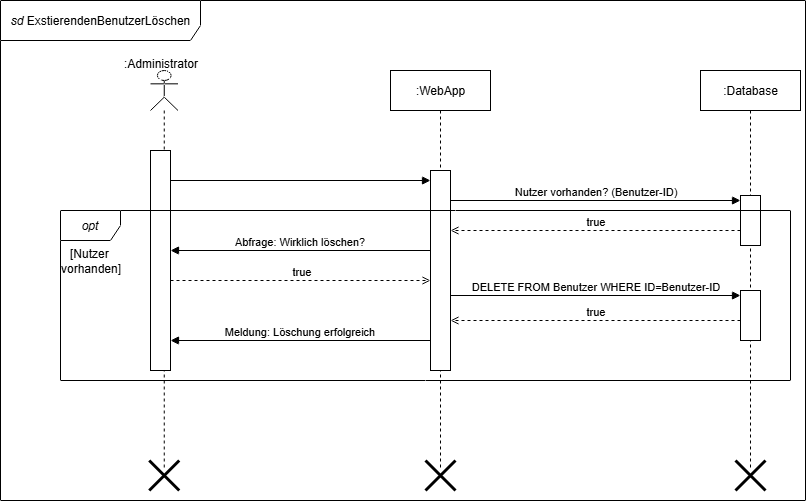

The diagram above was exported from draw.io. Its source (the exported page's mxGraphModel, read from the mxfile embedded in the PNG):
<mxGraphModel dx="1752" dy="1660" grid="1" gridSize="10" guides="1" tooltips="1" connect="1" arrows="1" fold="1" page="1" pageScale="1" pageWidth="827" pageHeight="1169" math="0" shadow="0">
  <root>
    <mxCell id="0" />
    <mxCell id="1" parent="0" />
    <mxCell id="J6n28TyMmNN8pc8cIpR2-1" value="&lt;i&gt;sd &lt;/i&gt;ExstierendenBenutzerLöschen" style="shape=umlFrame;whiteSpace=wrap;html=1;pointerEvents=0;width=200;height=40;" vertex="1" parent="1">
      <mxGeometry x="-240" y="-70" width="805" height="500" as="geometry" />
    </mxCell>
    <mxCell id="J6n28TyMmNN8pc8cIpR2-11" value="" style="html=1;verticalAlign=bottom;endArrow=block;curved=0;rounded=0;" edge="1" parent="1" target="J6n28TyMmNN8pc8cIpR2-10">
      <mxGeometry y="10" width="80" relative="1" as="geometry">
        <mxPoint x="-80" y="110" as="sourcePoint" />
        <mxPoint x="160" y="110" as="targetPoint" />
        <mxPoint as="offset" />
      </mxGeometry>
    </mxCell>
    <mxCell id="J6n28TyMmNN8pc8cIpR2-12" value="Abfrage: Wirklich löschen?" style="html=1;verticalAlign=bottom;endArrow=block;curved=0;rounded=0;" edge="1" parent="1">
      <mxGeometry width="80" relative="1" as="geometry">
        <mxPoint x="190" y="180" as="sourcePoint" />
        <mxPoint x="-70" y="180" as="targetPoint" />
        <mxPoint as="offset" />
      </mxGeometry>
    </mxCell>
    <mxCell id="J6n28TyMmNN8pc8cIpR2-14" value="Nutzer vorhanden? (Benutzer-ID)" style="html=1;verticalAlign=bottom;endArrow=block;curved=0;rounded=0;entryX=0;entryY=0;entryDx=0;entryDy=5;entryPerimeter=0;" edge="1" parent="1" source="J6n28TyMmNN8pc8cIpR2-10" target="J6n28TyMmNN8pc8cIpR2-13">
      <mxGeometry width="80" relative="1" as="geometry">
        <mxPoint x="320" y="130" as="sourcePoint" />
        <mxPoint x="350" y="130" as="targetPoint" />
      </mxGeometry>
    </mxCell>
    <mxCell id="J6n28TyMmNN8pc8cIpR2-15" value="true" style="html=1;verticalAlign=bottom;endArrow=open;curved=0;rounded=0;dashed=1;endFill=0;" edge="1" parent="1" source="J6n28TyMmNN8pc8cIpR2-13">
      <mxGeometry width="80" relative="1" as="geometry">
        <mxPoint x="390" y="160" as="sourcePoint" />
        <mxPoint x="210" y="160" as="targetPoint" />
      </mxGeometry>
    </mxCell>
    <mxCell id="J6n28TyMmNN8pc8cIpR2-17" value="" style="shape=umlLifeline;perimeter=lifelinePerimeter;whiteSpace=wrap;html=1;container=1;dropTarget=0;collapsible=0;recursiveResize=0;outlineConnect=0;portConstraint=eastwest;newEdgeStyle={&quot;curved&quot;:0,&quot;rounded&quot;:0};participant=umlActor;" vertex="1" parent="1">
      <mxGeometry x="-90" width="27.5" height="400" as="geometry" />
    </mxCell>
    <mxCell id="J6n28TyMmNN8pc8cIpR2-7" value="" style="html=1;points=[[0,0,0,0,5],[0,1,0,0,-5],[1,0,0,0,5],[1,1,0,0,-5]];perimeter=orthogonalPerimeter;outlineConnect=0;targetShapes=umlLifeline;portConstraint=eastwest;newEdgeStyle={&quot;curved&quot;:0,&quot;rounded&quot;:0};" vertex="1" parent="J6n28TyMmNN8pc8cIpR2-17">
      <mxGeometry y="80" width="20" height="220" as="geometry" />
    </mxCell>
    <mxCell id="J6n28TyMmNN8pc8cIpR2-28" value="" style="shape=umlDestroy;whiteSpace=wrap;html=1;strokeWidth=3;targetShapes=umlLifeline;" vertex="1" parent="J6n28TyMmNN8pc8cIpR2-17">
      <mxGeometry x="-1.25" y="390" width="30" height="30" as="geometry" />
    </mxCell>
    <mxCell id="J6n28TyMmNN8pc8cIpR2-18" value=":WebApp" style="shape=umlLifeline;perimeter=lifelinePerimeter;whiteSpace=wrap;html=1;container=1;dropTarget=0;collapsible=0;recursiveResize=0;outlineConnect=0;portConstraint=eastwest;newEdgeStyle={&quot;curved&quot;:0,&quot;rounded&quot;:0};" vertex="1" parent="1">
      <mxGeometry x="150" width="100" height="400" as="geometry" />
    </mxCell>
    <mxCell id="J6n28TyMmNN8pc8cIpR2-10" value="" style="html=1;points=[[0,0,0,0,5],[0,1,0,0,-5],[1,0,0,0,5],[1,1,0,0,-5]];perimeter=orthogonalPerimeter;outlineConnect=0;targetShapes=umlLifeline;portConstraint=eastwest;newEdgeStyle={&quot;curved&quot;:0,&quot;rounded&quot;:0};" vertex="1" parent="J6n28TyMmNN8pc8cIpR2-18">
      <mxGeometry x="40" y="100" width="20" height="200" as="geometry" />
    </mxCell>
    <mxCell id="J6n28TyMmNN8pc8cIpR2-19" value=":Database" style="shape=umlLifeline;perimeter=lifelinePerimeter;whiteSpace=wrap;html=1;container=1;dropTarget=0;collapsible=0;recursiveResize=0;outlineConnect=0;portConstraint=eastwest;newEdgeStyle={&quot;curved&quot;:0,&quot;rounded&quot;:0};" vertex="1" parent="1">
      <mxGeometry x="460" width="100" height="400" as="geometry" />
    </mxCell>
    <mxCell id="J6n28TyMmNN8pc8cIpR2-13" value="" style="html=1;points=[[0,0,0,0,5],[0,1,0,0,-5],[1,0,0,0,5],[1,1,0,0,-5]];perimeter=orthogonalPerimeter;outlineConnect=0;targetShapes=umlLifeline;portConstraint=eastwest;newEdgeStyle={&quot;curved&quot;:0,&quot;rounded&quot;:0};" vertex="1" parent="J6n28TyMmNN8pc8cIpR2-19">
      <mxGeometry x="40" y="125" width="20" height="50" as="geometry" />
    </mxCell>
    <mxCell id="J6n28TyMmNN8pc8cIpR2-22" value="" style="html=1;points=[[0,0,0,0,5],[0,1,0,0,-5],[1,0,0,0,5],[1,1,0,0,-5]];perimeter=orthogonalPerimeter;outlineConnect=0;targetShapes=umlLifeline;portConstraint=eastwest;newEdgeStyle={&quot;curved&quot;:0,&quot;rounded&quot;:0};" vertex="1" parent="J6n28TyMmNN8pc8cIpR2-19">
      <mxGeometry x="40" y="220" width="20" height="50" as="geometry" />
    </mxCell>
    <mxCell id="J6n28TyMmNN8pc8cIpR2-20" value=":Administrator" style="text;html=1;align=center;verticalAlign=middle;resizable=0;points=[];autosize=1;strokeColor=none;fillColor=none;" vertex="1" parent="1">
      <mxGeometry x="-130" y="-22" width="100" height="30" as="geometry" />
    </mxCell>
    <mxCell id="J6n28TyMmNN8pc8cIpR2-21" value="true" style="html=1;verticalAlign=bottom;endArrow=open;curved=0;rounded=0;dashed=1;endFill=0;" edge="1" parent="1">
      <mxGeometry width="80" relative="1" as="geometry">
        <mxPoint x="-70" y="210" as="sourcePoint" />
        <mxPoint x="190" y="210" as="targetPoint" />
      </mxGeometry>
    </mxCell>
    <mxCell id="J6n28TyMmNN8pc8cIpR2-23" value="DELETE FROM Benutzer WHERE ID=Benutzer-ID" style="html=1;verticalAlign=bottom;endArrow=block;curved=0;rounded=0;entryX=0;entryY=0;entryDx=0;entryDy=5;entryPerimeter=0;" edge="1" parent="1" source="J6n28TyMmNN8pc8cIpR2-10" target="J6n28TyMmNN8pc8cIpR2-22">
      <mxGeometry width="80" relative="1" as="geometry">
        <mxPoint x="270" y="210" as="sourcePoint" />
        <mxPoint x="450" y="210" as="targetPoint" />
      </mxGeometry>
    </mxCell>
    <mxCell id="J6n28TyMmNN8pc8cIpR2-25" value="true" style="html=1;verticalAlign=bottom;endArrow=open;curved=0;rounded=0;dashed=1;endFill=0;" edge="1" parent="1">
      <mxGeometry width="80" relative="1" as="geometry">
        <mxPoint x="500" y="250" as="sourcePoint" />
        <mxPoint x="210" y="250" as="targetPoint" />
      </mxGeometry>
    </mxCell>
    <mxCell id="J6n28TyMmNN8pc8cIpR2-26" value="Meldung: Löschung erfolgreich" style="html=1;verticalAlign=bottom;endArrow=block;curved=0;rounded=0;" edge="1" parent="1">
      <mxGeometry width="80" relative="1" as="geometry">
        <mxPoint x="190" y="270" as="sourcePoint" />
        <mxPoint x="-70" y="270" as="targetPoint" />
        <mxPoint as="offset" />
      </mxGeometry>
    </mxCell>
    <mxCell id="J6n28TyMmNN8pc8cIpR2-29" value="" style="shape=umlDestroy;whiteSpace=wrap;html=1;strokeWidth=3;targetShapes=umlLifeline;" vertex="1" parent="1">
      <mxGeometry x="185" y="390" width="30" height="30" as="geometry" />
    </mxCell>
    <mxCell id="J6n28TyMmNN8pc8cIpR2-30" value="" style="shape=umlDestroy;whiteSpace=wrap;html=1;strokeWidth=3;targetShapes=umlLifeline;" vertex="1" parent="1">
      <mxGeometry x="495" y="390" width="30" height="30" as="geometry" />
    </mxCell>
    <mxCell id="J6n28TyMmNN8pc8cIpR2-31" value="&lt;i&gt;opt&lt;/i&gt;" style="shape=umlFrame;whiteSpace=wrap;html=1;pointerEvents=0;" vertex="1" parent="1">
      <mxGeometry x="-180" y="140" width="730" height="170" as="geometry" />
    </mxCell>
    <mxCell id="J6n28TyMmNN8pc8cIpR2-32" value="[Nutzer&amp;nbsp;&lt;div&gt;vorhanden]&lt;/div&gt;" style="text;html=1;align=center;verticalAlign=middle;resizable=0;points=[];autosize=1;strokeColor=none;fillColor=none;" vertex="1" parent="1">
      <mxGeometry x="-190" y="170" width="80" height="40" as="geometry" />
    </mxCell>
  </root>
</mxGraphModel>